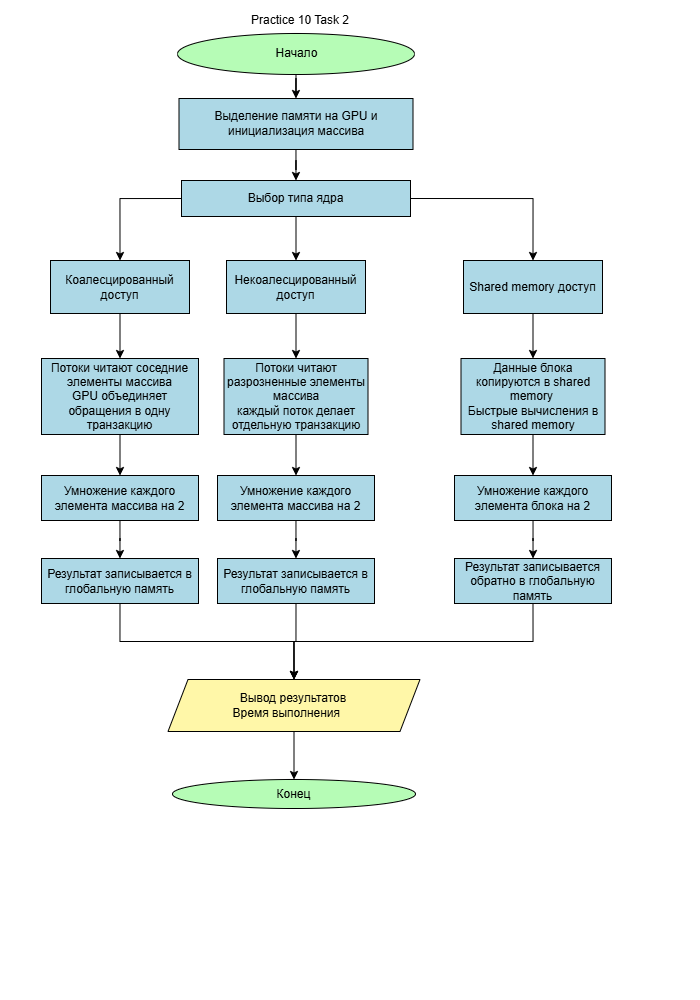

The diagram above was exported from draw.io. Its source (the exported page's mxGraphModel, read from the mxfile embedded in the PNG):
<mxGraphModel dx="1173" dy="561" grid="0" gridSize="10" guides="1" tooltips="1" connect="1" arrows="1" fold="1" page="1" pageScale="1" pageWidth="700" pageHeight="1000" background="light-dark(#000000,#FFFFFF)" math="0" shadow="0">
  <root>
    <mxCell id="0" />
    <mxCell id="1" parent="0" />
    <mxCell id="doy44mVqO59pjQrLM7yg-3" edge="1" parent="1" source="doy44mVqO59pjQrLM7yg-1" style="edgeStyle=orthogonalEdgeStyle;rounded=0;orthogonalLoop=1;jettySize=auto;html=1;strokeColor=light-dark(#000000,#000000);" target="doy44mVqO59pjQrLM7yg-2" value="">
      <mxGeometry relative="1" as="geometry" />
    </mxCell>
    <mxCell id="doy44mVqO59pjQrLM7yg-1" parent="1" style="ellipse;html=1;labelBackgroundColor=none;fillColor=light-dark(#FFFFFF,#B6FCB6);fontColor=light-dark(#000000,#000000);strokeColor=light-dark(#000000,#000000);" value="Начало" vertex="1">
      <mxGeometry height="41" width="237" x="177" y="33" as="geometry" />
    </mxCell>
    <mxCell id="sG9KfqrCHrTUrnErksR7-104" edge="1" parent="1" source="doy44mVqO59pjQrLM7yg-2" style="edgeStyle=orthogonalEdgeStyle;rounded=0;orthogonalLoop=1;jettySize=auto;html=1;strokeColor=light-dark(#000000,#000000);" target="sG9KfqrCHrTUrnErksR7-43" value="">
      <mxGeometry relative="1" as="geometry" />
    </mxCell>
    <mxCell id="doy44mVqO59pjQrLM7yg-2" parent="1" style="whiteSpace=wrap;html=1;fontColor=light-dark(#000000,#000000);fillColor=light-dark(#FFFFFF,#ADD8E6);strokeColor=light-dark(#000000,#000000);" value="&lt;div&gt;Выделение памяти на GPU и инициализация массива&lt;/div&gt;" vertex="1">
      <mxGeometry height="51" width="234" x="178.5" y="98" as="geometry" />
    </mxCell>
    <mxCell id="coULOOPrYOhBQE1Ny3B1-61" parent="1" style="ellipse;whiteSpace=wrap;html=1;fillColor=light-dark(#FFFFFF,#B6FCB6);fontColor=light-dark(#000000,#000000);strokeColor=light-dark(#000000,#000000);" value="Конец" vertex="1">
      <mxGeometry height="29" width="243" x="172" y="779" as="geometry" />
    </mxCell>
    <mxCell id="coULOOPrYOhBQE1Ny3B1-65" parent="1" style="text;html=1;whiteSpace=wrap;strokeColor=none;fillColor=none;align=center;verticalAlign=middle;rounded=0;fontColor=light-dark(#000000,#000000);" value="Practice 10 Task 2" vertex="1">
      <mxGeometry height="30" width="214" x="193" y="5" as="geometry" />
    </mxCell>
    <mxCell id="sG9KfqrCHrTUrnErksR7-103" edge="1" parent="1" source="H-YSsGn8ZeCYWvAc8pk7-5" style="edgeStyle=orthogonalEdgeStyle;rounded=0;orthogonalLoop=1;jettySize=auto;html=1;strokeColor=light-dark(#000000,#000000);" target="coULOOPrYOhBQE1Ny3B1-61" value="">
      <mxGeometry relative="1" as="geometry" />
    </mxCell>
    <mxCell id="H-YSsGn8ZeCYWvAc8pk7-5" parent="1" style="shape=parallelogram;perimeter=parallelogramPerimeter;whiteSpace=wrap;html=1;fixedSize=1;fillColor=light-dark(#FFFFFF,#FFF7A8);strokeColor=light-dark(#000000,#000000);fontColor=light-dark(#000000,#000000);" value="Вывод результатов&lt;div&gt;Время выполнения&lt;span style=&quot;background-color: transparent;&quot;&gt;&amp;nbsp; &amp;nbsp;&lt;/span&gt;&lt;span style=&quot;background-color: transparent;&quot;&gt;&amp;nbsp;&lt;/span&gt;&lt;/div&gt;" vertex="1">
      <mxGeometry height="52" width="252" x="167.5" y="679" as="geometry" />
    </mxCell>
    <mxCell id="H-YSsGn8ZeCYWvAc8pk7-32" edge="1" parent="1" style="edgeStyle=orthogonalEdgeStyle;rounded=0;orthogonalLoop=1;jettySize=auto;html=1;" value="">
      <mxGeometry relative="1" as="geometry">
        <mxPoint x="303" y="334.03703703703695" as="sourcePoint" />
        <mxPoint x="334" y="336.03703703703707" as="targetPoint" />
      </mxGeometry>
    </mxCell>
    <mxCell id="sG9KfqrCHrTUrnErksR7-42" edge="1" parent="1" style="edgeStyle=orthogonalEdgeStyle;rounded=0;orthogonalLoop=1;jettySize=auto;html=1;" value="">
      <mxGeometry relative="1" as="geometry">
        <mxPoint x="407" y="191.47058823529414" as="sourcePoint" />
        <mxPoint x="495.55555555555543" y="138.5" as="targetPoint" />
      </mxGeometry>
    </mxCell>
    <mxCell id="sG9KfqrCHrTUrnErksR7-37" edge="1" parent="1" style="edgeStyle=orthogonalEdgeStyle;rounded=0;orthogonalLoop=1;jettySize=auto;html=1;exitX=0.5;exitY=1;exitDx=0;exitDy=0;">
      <mxGeometry relative="1" as="geometry">
        <mxPoint x="379.5" y="344.5" as="sourcePoint" />
        <mxPoint x="379.5" y="344.5" as="targetPoint" />
      </mxGeometry>
    </mxCell>
    <mxCell id="sG9KfqrCHrTUrnErksR7-77" edge="1" parent="1" source="sG9KfqrCHrTUrnErksR7-43" style="edgeStyle=orthogonalEdgeStyle;rounded=0;orthogonalLoop=1;jettySize=auto;html=1;exitX=0;exitY=0.5;exitDx=0;exitDy=0;entryX=0.5;entryY=0;entryDx=0;entryDy=0;strokeColor=light-dark(#000000,#000000);" target="sG9KfqrCHrTUrnErksR7-74">
      <mxGeometry relative="1" as="geometry" />
    </mxCell>
    <mxCell id="sG9KfqrCHrTUrnErksR7-107" edge="1" parent="1" source="sG9KfqrCHrTUrnErksR7-43" style="edgeStyle=orthogonalEdgeStyle;rounded=0;orthogonalLoop=1;jettySize=auto;html=1;strokeColor=light-dark(#000000,#000000);" target="sG9KfqrCHrTUrnErksR7-105" value="">
      <mxGeometry relative="1" as="geometry" />
    </mxCell>
    <mxCell id="sG9KfqrCHrTUrnErksR7-108" edge="1" parent="1" source="sG9KfqrCHrTUrnErksR7-43" style="edgeStyle=orthogonalEdgeStyle;rounded=0;orthogonalLoop=1;jettySize=auto;html=1;exitX=1;exitY=0.5;exitDx=0;exitDy=0;entryX=0.5;entryY=0;entryDx=0;entryDy=0;strokeColor=light-dark(#000000,#000000);" target="sG9KfqrCHrTUrnErksR7-106">
      <mxGeometry relative="1" as="geometry" />
    </mxCell>
    <mxCell id="sG9KfqrCHrTUrnErksR7-43" parent="1" style="whiteSpace=wrap;html=1;fillColor=light-dark(#FFFFFF,#ADD8E6);strokeColor=light-dark(#000000,#000000);fontColor=light-dark(#000000,#000000);" value="Выбор типа ядра" vertex="1">
      <mxGeometry height="36" width="229" x="181" y="180" as="geometry" />
    </mxCell>
    <mxCell id="sG9KfqrCHrTUrnErksR7-118" edge="1" parent="1" source="sG9KfqrCHrTUrnErksR7-64" style="edgeStyle=orthogonalEdgeStyle;rounded=0;orthogonalLoop=1;jettySize=auto;html=1;strokeColor=light-dark(#000000,#000000);" target="sG9KfqrCHrTUrnErksR7-112" value="">
      <mxGeometry relative="1" as="geometry" />
    </mxCell>
    <mxCell id="sG9KfqrCHrTUrnErksR7-64" parent="1" style="whiteSpace=wrap;html=1;fontColor=light-dark(#000000,#000000);fillColor=light-dark(#FFFFFF,#ADD8E6);strokeColor=light-dark(#000000,#000000);" value="Потоки читают соседние элементы массива&lt;div&gt;GPU объединяет обращения в одну транзакцию&lt;/div&gt;" vertex="1">
      <mxGeometry height="76" width="157" x="41" y="358" as="geometry" />
    </mxCell>
    <mxCell id="sG9KfqrCHrTUrnErksR7-115" edge="1" parent="1" source="sG9KfqrCHrTUrnErksR7-74" style="edgeStyle=orthogonalEdgeStyle;rounded=0;orthogonalLoop=1;jettySize=auto;html=1;exitX=0.5;exitY=1;exitDx=0;exitDy=0;entryX=0.5;entryY=0;entryDx=0;entryDy=0;strokeColor=light-dark(#000000,#000000);" target="sG9KfqrCHrTUrnErksR7-64">
      <mxGeometry relative="1" as="geometry" />
    </mxCell>
    <mxCell id="sG9KfqrCHrTUrnErksR7-74" parent="1" style="whiteSpace=wrap;html=1;fillColor=light-dark(#FFFFFF,#ADD8E6);strokeColor=light-dark(#000000,#000000);fontColor=light-dark(#000000,#000000);" value="Коалесцированный доступ" vertex="1">
      <mxGeometry height="53" width="139" x="50" y="260" as="geometry" />
    </mxCell>
    <mxCell id="sG9KfqrCHrTUrnErksR7-116" edge="1" parent="1" source="sG9KfqrCHrTUrnErksR7-105" style="edgeStyle=orthogonalEdgeStyle;rounded=0;orthogonalLoop=1;jettySize=auto;html=1;exitX=0.5;exitY=1;exitDx=0;exitDy=0;entryX=0.5;entryY=0;entryDx=0;entryDy=0;strokeColor=light-dark(#000000,#000000);" target="sG9KfqrCHrTUrnErksR7-110">
      <mxGeometry relative="1" as="geometry" />
    </mxCell>
    <mxCell id="sG9KfqrCHrTUrnErksR7-105" parent="1" style="whiteSpace=wrap;html=1;fillColor=light-dark(#FFFFFF,#ADD8E6);strokeColor=light-dark(#000000,#000000);fontColor=light-dark(#000000,#000000);" value="Некоалесцированный доступ" vertex="1">
      <mxGeometry height="53" width="139" x="226" y="260" as="geometry" />
    </mxCell>
    <mxCell id="sG9KfqrCHrTUrnErksR7-117" edge="1" parent="1" source="sG9KfqrCHrTUrnErksR7-106" style="edgeStyle=orthogonalEdgeStyle;rounded=0;orthogonalLoop=1;jettySize=auto;html=1;exitX=0.5;exitY=1;exitDx=0;exitDy=0;entryX=0.5;entryY=0;entryDx=0;entryDy=0;strokeColor=light-dark(#000000,#000000);" target="sG9KfqrCHrTUrnErksR7-111">
      <mxGeometry relative="1" as="geometry" />
    </mxCell>
    <mxCell id="sG9KfqrCHrTUrnErksR7-106" parent="1" style="whiteSpace=wrap;html=1;fillColor=light-dark(#FFFFFF,#ADD8E6);strokeColor=light-dark(#000000,#000000);fontColor=light-dark(#000000,#000000);" value="Shared memory доступ" vertex="1">
      <mxGeometry height="53" width="139" x="463" y="260" as="geometry" />
    </mxCell>
    <mxCell id="sG9KfqrCHrTUrnErksR7-119" edge="1" parent="1" source="sG9KfqrCHrTUrnErksR7-110" style="edgeStyle=orthogonalEdgeStyle;rounded=0;orthogonalLoop=1;jettySize=auto;html=1;strokeColor=light-dark(#000000,#000000);" target="sG9KfqrCHrTUrnErksR7-113" value="">
      <mxGeometry relative="1" as="geometry" />
    </mxCell>
    <mxCell id="sG9KfqrCHrTUrnErksR7-110" parent="1" style="whiteSpace=wrap;html=1;fontColor=light-dark(#000000,#000000);fillColor=light-dark(#FFFFFF,#ADD8E6);strokeColor=light-dark(#000000,#000000);" value="Потоки читают разрозненные элементы массива&lt;div&gt;каждый поток делает отдельную транзакцию&lt;/div&gt;" vertex="1">
      <mxGeometry height="76" width="144" x="223.5" y="358" as="geometry" />
    </mxCell>
    <mxCell id="sG9KfqrCHrTUrnErksR7-120" edge="1" parent="1" source="sG9KfqrCHrTUrnErksR7-111" style="edgeStyle=orthogonalEdgeStyle;rounded=0;orthogonalLoop=1;jettySize=auto;html=1;strokeColor=light-dark(#000000,#000000);" target="sG9KfqrCHrTUrnErksR7-114" value="">
      <mxGeometry relative="1" as="geometry" />
    </mxCell>
    <mxCell id="sG9KfqrCHrTUrnErksR7-111" parent="1" style="whiteSpace=wrap;html=1;fontColor=light-dark(#000000,#000000);fillColor=light-dark(#FFFFFF,#ADD8E6);strokeColor=light-dark(#000000,#000000);" value="Данные блока копируются в shared memory&amp;nbsp;&lt;div&gt;Быстрые вычисления в shared memory&lt;/div&gt;" vertex="1">
      <mxGeometry height="76" width="144" x="460.5" y="358" as="geometry" />
    </mxCell>
    <mxCell id="sG9KfqrCHrTUrnErksR7-126" edge="1" parent="1" source="sG9KfqrCHrTUrnErksR7-112" style="edgeStyle=orthogonalEdgeStyle;rounded=0;orthogonalLoop=1;jettySize=auto;html=1;strokeColor=light-dark(#000000,#000000);" target="sG9KfqrCHrTUrnErksR7-121" value="">
      <mxGeometry relative="1" as="geometry" />
    </mxCell>
    <mxCell id="sG9KfqrCHrTUrnErksR7-112" parent="1" style="whiteSpace=wrap;html=1;fontColor=light-dark(#000000,#000000);fillColor=light-dark(#FFFFFF,#ADD8E6);strokeColor=light-dark(#000000,#000000);" value="Умножение каждого элемента массива на 2" vertex="1">
      <mxGeometry height="45" width="157" x="41" y="475" as="geometry" />
    </mxCell>
    <mxCell id="sG9KfqrCHrTUrnErksR7-125" edge="1" parent="1" source="sG9KfqrCHrTUrnErksR7-113" style="edgeStyle=orthogonalEdgeStyle;rounded=0;orthogonalLoop=1;jettySize=auto;html=1;strokeColor=light-dark(#000000,#000000);" target="sG9KfqrCHrTUrnErksR7-122" value="">
      <mxGeometry relative="1" as="geometry" />
    </mxCell>
    <mxCell id="sG9KfqrCHrTUrnErksR7-113" parent="1" style="whiteSpace=wrap;html=1;fontColor=light-dark(#000000,#000000);fillColor=light-dark(#FFFFFF,#ADD8E6);strokeColor=light-dark(#000000,#000000);" value="Умножение каждого элемента массива на 2" vertex="1">
      <mxGeometry height="45" width="157" x="217" y="475" as="geometry" />
    </mxCell>
    <mxCell id="sG9KfqrCHrTUrnErksR7-124" edge="1" parent="1" source="sG9KfqrCHrTUrnErksR7-114" style="edgeStyle=orthogonalEdgeStyle;rounded=0;orthogonalLoop=1;jettySize=auto;html=1;strokeColor=light-dark(#000000,#000000);" target="sG9KfqrCHrTUrnErksR7-123" value="">
      <mxGeometry relative="1" as="geometry" />
    </mxCell>
    <mxCell id="sG9KfqrCHrTUrnErksR7-114" parent="1" style="whiteSpace=wrap;html=1;fontColor=light-dark(#000000,#000000);fillColor=light-dark(#FFFFFF,#ADD8E6);strokeColor=light-dark(#000000,#000000);" value="Умножение каждого элемента блока на 2" vertex="1">
      <mxGeometry height="45" width="157" x="454" y="475" as="geometry" />
    </mxCell>
    <mxCell id="sG9KfqrCHrTUrnErksR7-127" edge="1" parent="1" source="sG9KfqrCHrTUrnErksR7-121" style="edgeStyle=orthogonalEdgeStyle;rounded=0;orthogonalLoop=1;jettySize=auto;html=1;exitX=0.5;exitY=1;exitDx=0;exitDy=0;entryX=0.5;entryY=0;entryDx=0;entryDy=0;strokeColor=light-dark(#000000,#000000);" target="H-YSsGn8ZeCYWvAc8pk7-5">
      <mxGeometry relative="1" as="geometry" />
    </mxCell>
    <mxCell id="sG9KfqrCHrTUrnErksR7-121" parent="1" style="whiteSpace=wrap;html=1;fontColor=light-dark(#000000,#000000);fillColor=light-dark(#FFFFFF,#ADD8E6);strokeColor=light-dark(#000000,#000000);" value="Результат записывается в глобальную память" vertex="1">
      <mxGeometry height="45" width="157" x="41" y="558" as="geometry" />
    </mxCell>
    <mxCell id="sG9KfqrCHrTUrnErksR7-131" edge="1" parent="1" source="sG9KfqrCHrTUrnErksR7-122" style="edgeStyle=orthogonalEdgeStyle;rounded=0;orthogonalLoop=1;jettySize=auto;html=1;exitX=0.5;exitY=1;exitDx=0;exitDy=0;entryX=0.5;entryY=0;entryDx=0;entryDy=0;strokeColor=light-dark(#000000,#000000);" target="H-YSsGn8ZeCYWvAc8pk7-5">
      <mxGeometry relative="1" as="geometry" />
    </mxCell>
    <mxCell id="sG9KfqrCHrTUrnErksR7-122" parent="1" style="whiteSpace=wrap;html=1;fontColor=light-dark(#000000,#000000);fillColor=light-dark(#FFFFFF,#ADD8E6);strokeColor=light-dark(#000000,#000000);" value="Результат записывается в глобальную память" vertex="1">
      <mxGeometry height="45" width="157" x="217" y="558" as="geometry" />
    </mxCell>
    <mxCell id="sG9KfqrCHrTUrnErksR7-130" edge="1" parent="1" source="sG9KfqrCHrTUrnErksR7-123" style="edgeStyle=orthogonalEdgeStyle;rounded=0;orthogonalLoop=1;jettySize=auto;html=1;exitX=0.5;exitY=1;exitDx=0;exitDy=0;entryX=0.5;entryY=0;entryDx=0;entryDy=0;strokeColor=light-dark(#000000,#000000);" target="H-YSsGn8ZeCYWvAc8pk7-5">
      <mxGeometry relative="1" as="geometry">
        <mxPoint x="281.1176350677715" y="675.0784553079045" as="targetPoint" />
      </mxGeometry>
    </mxCell>
    <mxCell id="sG9KfqrCHrTUrnErksR7-123" parent="1" style="whiteSpace=wrap;html=1;fontColor=light-dark(#000000,#000000);fillColor=light-dark(#FFFFFF,#ADD8E6);strokeColor=light-dark(#000000,#000000);" value="Результат записывается обратно в глобальную память" vertex="1">
      <mxGeometry height="45" width="157" x="454" y="558" as="geometry" />
    </mxCell>
  </root>
</mxGraphModel>